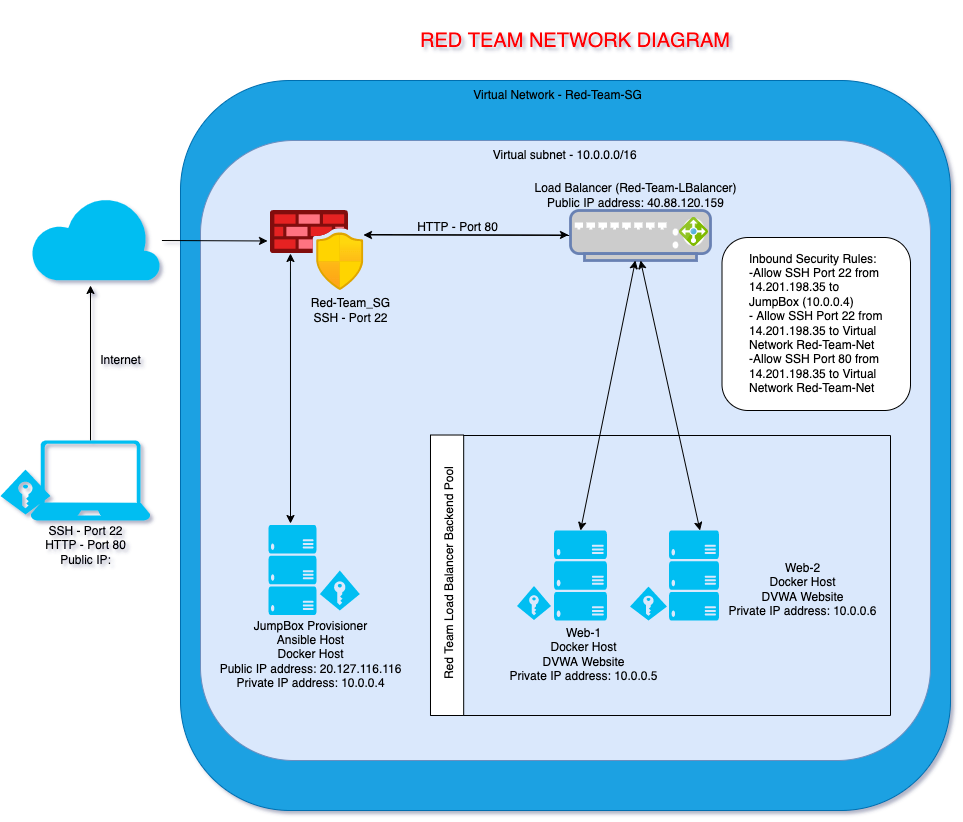

The diagram above was exported from draw.io. Its source (the exported page's mxGraphModel, read from the mxfile embedded in the PNG):
<mxGraphModel dx="1266" dy="779" grid="1" gridSize="10" guides="1" tooltips="1" connect="1" arrows="1" fold="1" page="1" pageScale="1" pageWidth="1100" pageHeight="850" background="none" math="0" shadow="0">
  <root>
    <mxCell id="0" />
    <mxCell id="1" parent="0" />
    <mxCell id="6diGcPCssmqeltpl8ys3-54" value="" style="rounded=1;whiteSpace=wrap;html=1;fontSize=12;fillColor=#1ba1e2;fontColor=#ffffff;strokeColor=#006EAF;" vertex="1" parent="1">
      <mxGeometry x="270" y="310" width="770" height="730" as="geometry" />
    </mxCell>
    <mxCell id="6diGcPCssmqeltpl8ys3-51" value="" style="rounded=1;whiteSpace=wrap;html=1;fontSize=12;fillColor=#dae8fc;strokeColor=#6c8ebf;" vertex="1" parent="1">
      <mxGeometry x="290" y="370" width="730" height="620" as="geometry" />
    </mxCell>
    <mxCell id="6diGcPCssmqeltpl8ys3-7" style="edgeStyle=none;rounded=0;orthogonalLoop=1;jettySize=auto;html=1;exitX=0.5;exitY=0;exitDx=0;exitDy=0;exitPerimeter=0;entryX=0.5;entryY=1;entryDx=0;entryDy=0;fontSize=12;" edge="1" parent="1" source="6diGcPCssmqeltpl8ys3-3">
      <mxGeometry relative="1" as="geometry">
        <mxPoint x="180" y="515" as="targetPoint" />
      </mxGeometry>
    </mxCell>
    <mxCell id="6diGcPCssmqeltpl8ys3-3" value="" style="verticalLabelPosition=bottom;html=1;verticalAlign=top;align=center;strokeColor=none;fillColor=#00BEF2;shape=mxgraph.azure.laptop;pointerEvents=1;" vertex="1" parent="1">
      <mxGeometry x="120" y="670" width="120" height="80" as="geometry" />
    </mxCell>
    <mxCell id="6diGcPCssmqeltpl8ys3-5" value="SSH - Port 22&lt;br&gt;HTTP - Port 80&lt;br&gt;Public IP:" style="text;html=1;align=center;verticalAlign=middle;resizable=0;points=[];autosize=1;strokeColor=none;fillColor=none;" vertex="1" parent="1">
      <mxGeometry x="125" y="750" width="100" height="50" as="geometry" />
    </mxCell>
    <mxCell id="6diGcPCssmqeltpl8ys3-10" style="edgeStyle=none;rounded=0;orthogonalLoop=1;jettySize=auto;html=1;exitX=1;exitY=0.5;exitDx=0;exitDy=0;entryX=-0.032;entryY=0.381;entryDx=0;entryDy=0;entryPerimeter=0;fontSize=12;" edge="1" parent="1" target="6diGcPCssmqeltpl8ys3-9">
      <mxGeometry relative="1" as="geometry">
        <mxPoint x="251.43000000000006" y="470" as="sourcePoint" />
      </mxGeometry>
    </mxCell>
    <mxCell id="6diGcPCssmqeltpl8ys3-24" style="edgeStyle=none;rounded=0;orthogonalLoop=1;jettySize=auto;html=1;entryX=-0.043;entryY=0.131;entryDx=0;entryDy=0;entryPerimeter=0;fontSize=12;" edge="1" parent="1">
      <mxGeometry relative="1" as="geometry">
        <mxPoint x="460" y="464" as="sourcePoint" />
        <mxPoint x="657.9868100000001" y="464.48" as="targetPoint" />
      </mxGeometry>
    </mxCell>
    <mxCell id="6diGcPCssmqeltpl8ys3-8" value="Internet" style="text;html=1;align=center;verticalAlign=middle;resizable=0;points=[];autosize=1;strokeColor=none;fillColor=none;fontSize=12;" vertex="1" parent="1">
      <mxGeometry x="180" y="580" width="60" height="20" as="geometry" />
    </mxCell>
    <mxCell id="6diGcPCssmqeltpl8ys3-9" value="" style="aspect=fixed;html=1;points=[];align=center;image;fontSize=12;image=img/lib/azure2/networking/Azure_Firewall_Manager.svg;" vertex="1" parent="1">
      <mxGeometry x="360" y="440" width="93.33" height="80" as="geometry" />
    </mxCell>
    <mxCell id="6diGcPCssmqeltpl8ys3-13" value="JumpBox Provisioner&lt;br&gt;Ansible Host&lt;br&gt;Docker Host&lt;br&gt;Public IP address: 20.127.116.116&lt;br&gt;Private IP address: 10.0.0.4&lt;br&gt;" style="text;html=1;align=center;verticalAlign=middle;resizable=0;points=[];autosize=1;strokeColor=none;fillColor=none;fontSize=12;" vertex="1" parent="1">
      <mxGeometry x="300" y="844.5" width="200" height="80" as="geometry" />
    </mxCell>
    <mxCell id="6diGcPCssmqeltpl8ys3-17" value="Red-Team_SG&lt;br&gt;SSH - Port 22" style="text;html=1;align=center;verticalAlign=middle;resizable=0;points=[];autosize=1;strokeColor=none;fillColor=none;fontSize=12;" vertex="1" parent="1">
      <mxGeometry x="390" y="525" width="100" height="30" as="geometry" />
    </mxCell>
    <mxCell id="6diGcPCssmqeltpl8ys3-23" style="edgeStyle=none;rounded=0;orthogonalLoop=1;jettySize=auto;html=1;exitX=0;exitY=0.5;exitDx=0;exitDy=0;exitPerimeter=0;entryX=0.996;entryY=0.306;entryDx=0;entryDy=0;entryPerimeter=0;fontSize=12;" edge="1" parent="1" source="6diGcPCssmqeltpl8ys3-20" target="6diGcPCssmqeltpl8ys3-9">
      <mxGeometry relative="1" as="geometry" />
    </mxCell>
    <mxCell id="6diGcPCssmqeltpl8ys3-20" value="" style="fontColor=#0066CC;verticalAlign=top;verticalLabelPosition=bottom;labelPosition=center;align=center;html=1;outlineConnect=0;fillColor=#CCCCCC;strokeColor=#6881B3;gradientColor=none;gradientDirection=north;strokeWidth=2;shape=mxgraph.networks.load_balancer;fontSize=12;" vertex="1" parent="1">
      <mxGeometry x="660" y="440" width="140" height="50" as="geometry" />
    </mxCell>
    <mxCell id="6diGcPCssmqeltpl8ys3-21" value="" style="sketch=0;aspect=fixed;html=1;points=[];align=center;image;fontSize=12;image=img/lib/mscae/Load_Balancer_feature.svg;" vertex="1" parent="1">
      <mxGeometry x="769" y="447" width="29" height="29" as="geometry" />
    </mxCell>
    <mxCell id="6diGcPCssmqeltpl8ys3-22" value="Load Balancer (Red-Team-LBalancer)&lt;br&gt;Public IP address: 40.88.120.159" style="text;html=1;align=center;verticalAlign=middle;resizable=0;points=[];autosize=1;strokeColor=none;fillColor=none;fontSize=12;" vertex="1" parent="1">
      <mxGeometry x="615" y="410" width="220" height="30" as="geometry" />
    </mxCell>
    <mxCell id="6diGcPCssmqeltpl8ys3-25" value="HTTP - Port 80" style="text;html=1;align=center;verticalAlign=middle;resizable=0;points=[];autosize=1;strokeColor=none;fillColor=none;fontSize=12;" vertex="1" parent="1">
      <mxGeometry x="497" y="447" width="100" height="20" as="geometry" />
    </mxCell>
    <mxCell id="6diGcPCssmqeltpl8ys3-27" value="" style="verticalLabelPosition=bottom;html=1;verticalAlign=top;align=center;strokeColor=none;fillColor=#00BEF2;shape=mxgraph.azure.cloud;fontSize=12;" vertex="1" parent="1">
      <mxGeometry x="120" y="425" width="130" height="85" as="geometry" />
    </mxCell>
    <mxCell id="6diGcPCssmqeltpl8ys3-29" value="" style="verticalLabelPosition=bottom;html=1;verticalAlign=top;align=center;strokeColor=none;fillColor=#00BEF2;shape=mxgraph.azure.server_rack;fontSize=12;" vertex="1" parent="1">
      <mxGeometry x="643.5" y="760" width="53" height="90" as="geometry" />
    </mxCell>
    <mxCell id="6diGcPCssmqeltpl8ys3-30" value="" style="verticalLabelPosition=bottom;html=1;verticalAlign=top;align=center;strokeColor=none;fillColor=#00BEF2;shape=mxgraph.azure.server_rack;fontSize=12;" vertex="1" parent="1">
      <mxGeometry x="758.5" y="760" width="50" height="90" as="geometry" />
    </mxCell>
    <mxCell id="6diGcPCssmqeltpl8ys3-32" value="" style="verticalLabelPosition=bottom;html=1;verticalAlign=top;align=center;strokeColor=none;fillColor=#00BEF2;shape=mxgraph.azure.server_rack;fontSize=12;" vertex="1" parent="1">
      <mxGeometry x="358" y="754.5" width="48" height="90" as="geometry" />
    </mxCell>
    <mxCell id="6diGcPCssmqeltpl8ys3-33" value="" style="verticalLabelPosition=bottom;html=1;verticalAlign=top;align=center;strokeColor=none;fillColor=#00BEF2;shape=mxgraph.azure.access_control;fontSize=12;" vertex="1" parent="1">
      <mxGeometry x="90" y="699" width="50" height="45" as="geometry" />
    </mxCell>
    <mxCell id="6diGcPCssmqeltpl8ys3-34" value="" style="verticalLabelPosition=bottom;html=1;verticalAlign=top;align=center;strokeColor=none;fillColor=#00BEF2;shape=mxgraph.azure.access_control;fontSize=12;" vertex="1" parent="1">
      <mxGeometry x="409.33" y="800" width="40" height="40" as="geometry" />
    </mxCell>
    <mxCell id="6diGcPCssmqeltpl8ys3-35" value="" style="verticalLabelPosition=bottom;html=1;verticalAlign=top;align=center;strokeColor=none;fillColor=#00BEF2;shape=mxgraph.azure.access_control;fontSize=12;" vertex="1" parent="1">
      <mxGeometry x="606.5" y="815.5" width="34" height="34" as="geometry" />
    </mxCell>
    <mxCell id="6diGcPCssmqeltpl8ys3-36" value="" style="verticalLabelPosition=bottom;html=1;verticalAlign=top;align=center;strokeColor=none;fillColor=#00BEF2;shape=mxgraph.azure.access_control;fontSize=12;" vertex="1" parent="1">
      <mxGeometry x="719.5" y="816" width="37" height="34" as="geometry" />
    </mxCell>
    <mxCell id="6diGcPCssmqeltpl8ys3-38" value="Web-1&lt;br&gt;Docker Host&lt;br&gt;DVWA Website&lt;br&gt;Private IP address: 10.0.0.5" style="text;html=1;align=center;verticalAlign=middle;resizable=0;points=[];autosize=1;strokeColor=none;fillColor=none;fontSize=12;" vertex="1" parent="1">
      <mxGeometry x="593" y="854.5" width="160" height="60" as="geometry" />
    </mxCell>
    <mxCell id="6diGcPCssmqeltpl8ys3-39" value="Web-2&lt;br&gt;Docker Host&lt;br&gt;DVWA Website&lt;br&gt;Private IP address: 10.0.0.6" style="text;html=1;align=center;verticalAlign=middle;resizable=0;points=[];autosize=1;strokeColor=none;fillColor=none;fontSize=12;" vertex="1" parent="1">
      <mxGeometry x="811.5" y="789.5" width="160" height="60" as="geometry" />
    </mxCell>
    <mxCell id="6diGcPCssmqeltpl8ys3-40" value="" style="endArrow=classic;startArrow=classic;html=1;rounded=0;fontSize=12;exitX=0.5;exitY=0;exitDx=0;exitDy=0;exitPerimeter=0;" edge="1" parent="1" source="6diGcPCssmqeltpl8ys3-29" target="6diGcPCssmqeltpl8ys3-20">
      <mxGeometry width="50" height="50" relative="1" as="geometry">
        <mxPoint x="640" y="760" as="sourcePoint" />
        <mxPoint x="660" y="690" as="targetPoint" />
      </mxGeometry>
    </mxCell>
    <mxCell id="6diGcPCssmqeltpl8ys3-41" value="" style="endArrow=classic;startArrow=classic;html=1;rounded=0;fontSize=12;exitX=0.5;exitY=1;exitDx=0;exitDy=0;exitPerimeter=0;" edge="1" parent="1" source="6diGcPCssmqeltpl8ys3-20">
      <mxGeometry width="50" height="50" relative="1" as="geometry">
        <mxPoint x="719.5" y="710" as="sourcePoint" />
        <mxPoint x="789.5" y="760" as="targetPoint" />
      </mxGeometry>
    </mxCell>
    <mxCell id="6diGcPCssmqeltpl8ys3-46" value="Horizontal Container" style="swimlane;horizontal=0;fontSize=12;" vertex="1" parent="1">
      <mxGeometry x="520" y="665" width="460" height="280" as="geometry">
        <mxRectangle x="520" y="660" width="30" height="140" as="alternateBounds" />
      </mxGeometry>
    </mxCell>
    <mxCell id="6diGcPCssmqeltpl8ys3-47" value="" style="rounded=0;whiteSpace=wrap;html=1;fontSize=12;rotation=90;" vertex="1" parent="6diGcPCssmqeltpl8ys3-46">
      <mxGeometry x="-123.65" y="123.16" width="280.49" height="33.19" as="geometry" />
    </mxCell>
    <mxCell id="6diGcPCssmqeltpl8ys3-48" value="Red Team Load Balancer Backend Pool&amp;nbsp;" style="text;html=1;strokeColor=none;fillColor=none;align=center;verticalAlign=middle;whiteSpace=wrap;rounded=0;fontSize=12;rotation=-90;" vertex="1" parent="1">
      <mxGeometry x="379" y="786" width="320" height="30" as="geometry" />
    </mxCell>
    <mxCell id="6diGcPCssmqeltpl8ys3-50" value="" style="endArrow=classic;startArrow=classic;html=1;rounded=0;fontSize=12;entryX=0.214;entryY=0.375;entryDx=0;entryDy=0;entryPerimeter=0;" edge="1" parent="1">
      <mxGeometry width="50" height="50" relative="1" as="geometry">
        <mxPoint x="380" y="753" as="sourcePoint" />
        <mxPoint x="379.97262" y="483" as="targetPoint" />
      </mxGeometry>
    </mxCell>
    <mxCell id="6diGcPCssmqeltpl8ys3-52" value="&amp;nbsp;Virtual subnet - 10.0.0.0/16" style="text;html=1;strokeColor=none;fillColor=none;align=center;verticalAlign=middle;whiteSpace=wrap;rounded=0;fontSize=12;" vertex="1" parent="1">
      <mxGeometry x="553" y="370" width="200" height="30" as="geometry" />
    </mxCell>
    <mxCell id="6diGcPCssmqeltpl8ys3-55" value="Virtual Network - Red-Team-SG" style="text;html=1;strokeColor=none;fillColor=none;align=center;verticalAlign=middle;whiteSpace=wrap;rounded=0;fontSize=12;" vertex="1" parent="1">
      <mxGeometry x="542.5" y="310" width="210.5" height="30" as="geometry" />
    </mxCell>
    <mxCell id="6diGcPCssmqeltpl8ys3-56" value="&lt;font style=&quot;font-size: 20px&quot; color=&quot;#ff0000&quot;&gt;RED TEAM NETWORK DIAGRAM&lt;/font&gt;" style="text;html=1;strokeColor=none;fillColor=none;align=center;verticalAlign=middle;whiteSpace=wrap;rounded=0;fontSize=12;" vertex="1" parent="1">
      <mxGeometry x="490" y="230" width="350" height="80" as="geometry" />
    </mxCell>
    <mxCell id="6diGcPCssmqeltpl8ys3-58" value="" style="rounded=1;whiteSpace=wrap;html=1;fontSize=12;" vertex="1" parent="1">
      <mxGeometry x="811.5" y="467" width="188.5" height="173" as="geometry" />
    </mxCell>
    <mxCell id="6diGcPCssmqeltpl8ys3-59" value="Inbound Security Rules:&lt;br&gt;-Allow SSH Port 22 from 14.201.198.35 to JumpBox (10.0.0.4)&lt;br&gt;- Allow SSH Port 22 from 14.201.198.35 to Virtual Network Red-Team-Net&lt;br&gt;-Allow SSH Port 80 from 14.201.198.35 to Virtual Network Red-Team-Net" style="text;html=1;strokeColor=none;fillColor=none;align=left;verticalAlign=middle;whiteSpace=wrap;rounded=0;fontSize=12;" vertex="1" parent="1">
      <mxGeometry x="837" y="538" width="140" height="30" as="geometry" />
    </mxCell>
  </root>
</mxGraphModel>